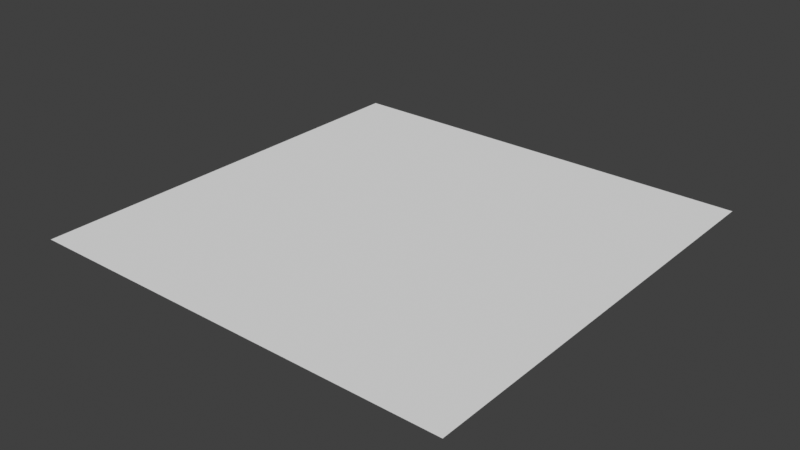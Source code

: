 # Source: assets.blend  (saved by Blender 4.5.87; exported with 4.5.12 LTS)
import bpy
from mathutils import Matrix  # noqa: F401  (used for matrix-valued properties, if any)

bpy.ops.wm.read_factory_settings(use_empty=True)
scene = bpy.context.scene
scene.name = 'Scene'

# ---- collections
col_collection = bpy.data.collections.new('Collection'); scene.collection.children.link(col_collection)

# ---- node groups
ng_cad_sketcher_convert = bpy.data.node_groups.new('CAD Sketcher Convert', 'GeometryNodeTree')
_s = ng_cad_sketcher_convert.interface.new_socket(name='Geometry', in_out='OUTPUT', socket_type='NodeSocketGeometry')
_s = ng_cad_sketcher_convert.interface.new_socket(name='Geometry', in_out='INPUT', socket_type='NodeSocketGeometry')
_s = ng_cad_sketcher_convert.interface.new_socket(name='Fill', in_out='INPUT', socket_type='NodeSocketBool')
_s.default_value = True
ng_cad_sketcher_convert.is_modifier = True
_N = ng_cad_sketcher_convert.nodes; _L = ng_cad_sketcher_convert.links
n0 = _N.new('NodeGroupInput'); n0.name = 'Group Input'; n0.location = (-838, 9)
n1 = _N.new('NodeGroupOutput'); n1.name = 'Group Output'; n1.location = (606, -41)
n2 = _N.new('GeometryNodeCurveToMesh'); n2.name = 'Curve to Mesh'; n2.location = (-370, -87)
n3 = _N.new('GeometryNodeSwitch'); n3.name = 'Switch'; n3.location = (361, 53)
n4 = _N.new('GeometryNodeFillCurve'); n4.name = 'Fill Curve.001'; n4.location = (169, -135)
n5 = _N.new('GeometryNodeMergeByDistance'); n5.name = 'Merge by Distance'; n5.location = (-192, -89)
n5.inputs[2].default_value = 1e-05
n6 = _N.new('GeometryNodeMeshToCurve'); n6.name = 'Mesh to Curve'; n6.location = (-25, -86)
n7 = _N.new('GeometryNodeInputNamedAttribute'); n7.name = 'Named Attribute'; n7.location = (-745, 183)
n7.data_type = 'BOOLEAN'
n7.inputs[0].default_value = 'construction'
n8 = _N.new('GeometryNodeDeleteGeometry'); n8.name = 'Delete Geometry'; n8.location = (-563, 115)
n8.domain = 'CURVE'
_L.new(n0.outputs[1], n3.inputs[0])
_L.new(n6.outputs[0], n3.inputs[1])
_L.new(n3.outputs[0], n1.inputs[0])
_L.new(n2.outputs[0], n5.inputs[0])
_L.new(n5.outputs[0], n6.inputs[0])
_L.new(n6.outputs[0], n4.inputs[0])
_L.new(n4.outputs[0], n3.inputs[2])
_L.new(n7.outputs[0], n8.inputs[1])
_L.new(n0.outputs[0], n8.inputs[0])
_L.new(n8.outputs[0], n2.inputs[0])
n1.is_active_output = True

# ---- world
world_world = bpy.data.worlds.new('World'); scene.world = world_world
world_world.use_nodes = True; world_world.node_tree.nodes.clear()
_N = world_world.node_tree.nodes; _L = world_world.node_tree.links
n0 = _N.new('ShaderNodeOutputWorld'); n0.name = 'World Output'; n0.location = (300, 300)
n1 = _N.new('ShaderNodeBackground'); n1.name = 'Background'; n1.location = (10, 300)
n1.inputs[0].default_value = (0.05088, 0.05088, 0.05088, 1.0)
_L.new(n1.outputs[0], n0.inputs[0])
n0.is_active_output = True
world_world.color = (0.05088, 0.05088, 0.05088)
world_world.use_sun_shadow = False
world_world.sun_shadow_jitter_overblur = 0.0

# ---- meshes
me_plane = bpy.data.meshes.new('Plane')
me_plane.from_pydata([(-1.0, -1.0, 0.0), (1.0, -1.0, 0.0), (-1.0, 1.0, 0.0), (1.0, 1.0, 0.0)], [], [(0, 1, 3, 2)])
_uv = me_plane.uv_layers.new(name='UVMap')
_uv.uv.foreach_set('vector', [0.0, 0.0, 1.0, 0.0, 1.0, 1.0, 0.0, 1.0])
me_plane.update()

# ---- objects
ob_plane = bpy.data.objects.new('Plane', me_plane)

# ---- transforms, parenting, visibility, modifiers, constraints
ob_plane.location = (0.0, 0.0, 0.0)
_m = ob_plane.modifiers.new('GeometryNodes', 'NODES')
_m.node_group = ng_cad_sketcher_convert

# ---- collection membership
col_collection.objects.link(ob_plane)

# ---- scene / render settings (as saved in the file)
scene.frame_start = 1; scene.frame_end = 250; scene.frame_set(1)
scene.render.engine = 'BLENDER_EEVEE_NEXT'
scene.cycles.use_denoising = False
scene.cycles.sampling_pattern = 'TABULATED_SOBOL'
scene.view_settings.view_transform = 'Standard'
bpy.context.view_layer.update()

# ---- added for rendering (the .blend has no active camera and no usable light): camera, sun
cam_auto = bpy.data.cameras.new('AutoCamera')
cam_auto.lens = 50.0
cam_auto.sensor_width = 36.0
cam_auto.clip_end = 1000.0
ob_auto_camera = bpy.data.objects.new('AutoCamera', cam_auto)
scene.collection.objects.link(ob_auto_camera)
ob_auto_camera.location = (2.61693, -3.14032, 2.09354)
ob_auto_camera.rotation_euler = (1.09748, -7.21219e-08, 0.694738)
scene.camera = ob_auto_camera
light_auto_sun = bpy.data.lights.new('AutoSun', 'SUN')
light_auto_sun.energy = 3.0
light_auto_sun.angle = 0.0523599
ob_auto_sun = bpy.data.objects.new('AutoSun', light_auto_sun)
scene.collection.objects.link(ob_auto_sun)
ob_auto_sun.rotation_euler = (0.872665, 0.174533, 0.523599)
bpy.context.view_layer.update()
